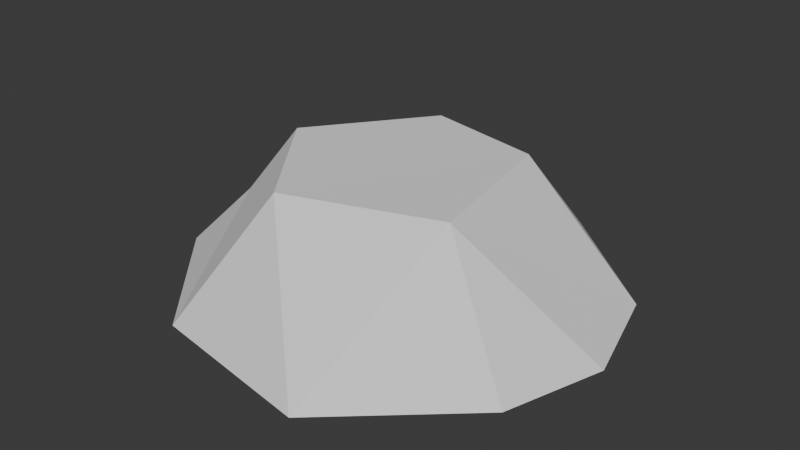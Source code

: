 # Source: SpikeGround.blend  (saved by Blender 4.4.32; exported with 4.5.12 LTS)
import bpy
from mathutils import Matrix  # noqa: F401  (used for matrix-valued properties, if any)

bpy.ops.wm.read_factory_settings(use_empty=True)
scene = bpy.context.scene
scene.name = 'Scene'

# ---- collections
col_collection = bpy.data.collections.new('Collection'); scene.collection.children.link(col_collection)

# ---- world
world_world = bpy.data.worlds.new('World'); scene.world = world_world
world_world.use_nodes = True; world_world.node_tree.nodes.clear()
_N = world_world.node_tree.nodes; _L = world_world.node_tree.links
n0 = _N.new('ShaderNodeOutputWorld'); n0.name = 'World Output'; n0.location = (300, 300)
n1 = _N.new('ShaderNodeBackground'); n1.name = 'Background'; n1.location = (10, 300)
n1.inputs[0].default_value = (0.05088, 0.05088, 0.05088, 1.0)
_L.new(n1.outputs[0], n0.inputs[0])
n0.is_active_output = True
world_world.color = (0.05088, 0.05088, 0.05088)
world_world.sun_shadow_jitter_overblur = 0.0

# ---- meshes
me_cylinder = bpy.data.meshes.new('Cylinder')
me_cylinder.from_pydata([(1.248e-09, 1.571, 0.1077), (7.924e-10, 0.8405, 1.0), (0.7856, 1.361, 0.1077), (0.4202, 0.7279, 1.0), (1.361, 0.7856, 0.1077), (0.7279, 0.4202, 1.0), (1.571, 5.901e-09, 0.1077), (0.8405, -7.924e-10, 1.0), (1.361, -0.7856, 0.1077), (0.7279, -0.4202, 1.0), (0.7856, -1.361, 0.1077), (0.4202, -0.7279, 1.0), (1.248e-09, -1.571, 0.1077), (7.924e-10, -0.8405, 1.0), (-0.7856, -1.361, 0.1077), (-0.4202, -0.7279, 1.0), (-1.361, -0.7856, 0.1077), (-0.7279, -0.4202, 1.0), (-1.571, 5.901e-09, 0.1077), (-0.8405, -7.924e-10, 1.0), (-1.361, 0.7856, 0.1077), (-0.7279, 0.4202, 1.0), (-0.7856, 1.361, 0.1077), (-0.4202, 0.7279, 1.0), (0.09166, 1.206, 0.5276), (0.6946, 1.044, 0.5276), (1.136, 0.6029, 0.5276), (1.298, -9.728e-10, 0.5276), (1.136, -0.6029, 0.5276), (0.6946, -1.044, 0.5276), (0.09166, -1.206, 0.5276), (-0.5113, -1.044, 0.5276), (-0.9526, -0.6029, 0.5276), (-1.114, -9.728e-10, 0.5276), (-0.9526, 0.6029, 0.5276), (-0.5113, 1.044, 0.5276)], [], [(24, 1, 3, 25), (25, 3, 5, 26), (26, 5, 7, 27), (27, 7, 9, 28), (28, 9, 11, 29), (29, 11, 13, 30), (30, 13, 15, 31), (31, 15, 17, 32), (32, 17, 19, 33), (33, 19, 21, 34), (3, 1, 23, 21, 19, 17, 15, 13, 11, 9, 7, 5), (34, 21, 23, 35), (35, 23, 1, 24), (0, 2, 4, 6, 8, 10, 12, 14, 16, 18, 20, 22), (22, 35, 24, 0), (20, 34, 35, 22), (18, 33, 34, 20), (16, 32, 33, 18), (14, 31, 32, 16), (12, 30, 31, 14), (10, 29, 30, 12), (8, 28, 29, 10), (6, 27, 28, 8), (4, 26, 27, 6), (2, 25, 26, 4), (0, 24, 25, 2)])
_uv = me_cylinder.uv_layers.new(name='UVMap')
_uv.uv.foreach_set('vector', [1.0, 0.75, 1.0, 1.0, 0.9167, 1.0, 0.9167, 0.75, 0.9167, 0.75, 0.9167, 1.0, 0.8333, 1.0, 0.8333, 0.75, 0.8333, 0.75, 0.8333, 1.0, 0.75, 1.0, 0.75, 0.75, 0.75, 0.75, 0.75, 1.0, 0.6667, 1.0, 0.6667, 0.75, 0.6667, 0.75, 0.6667, 1.0, 0.5833, 1.0, 0.5833, 0.75, 0.5833, 0.75, 0.5833, 1.0, 0.5, 1.0, 0.5, 0.75, 0.5, 0.75, 0.5, 1.0, 0.4167, 1.0, 0.4167, 0.75, 0.4167, 0.75, 0.4167, 1.0, 0.3333, 1.0, 0.3333, 0.75, 0.3333, 0.75, 0.3333, 1.0, 0.25, 1.0, 0.25, 0.75, 0.25, 0.75, 0.25, 1.0, 0.1667, 1.0, 0.1667, 0.75, 0.37, 0.4578, 0.25, 0.49, 0.13, 0.4578, 0.04215, 0.37, 0.01, 0.25, 0.04215, 0.13, 0.13, 0.04215, 0.25, 0.01, 0.37, 0.04215, 0.4578, 0.13, 0.49, 0.25, 0.4578, 0.37, 0.1667, 0.75, 0.1667, 1.0, 0.08333, 1.0, 0.08333, 0.75, 0.08333, 0.75, 0.08333, 1.0, 7.451e-08, 1.0, 7.451e-08, 0.75, 1.0, 0.5, 0.9167, 0.5, 0.8333, 0.5, 0.75, 0.5, 0.6667, 0.5, 0.5833, 0.5, 0.5, 0.5, 0.4167, 0.5, 0.3333, 0.5, 0.25, 0.5, 0.1667, 0.5, 0.08333, 0.5, 0.08333, 0.5, 0.08333, 0.75, 7.451e-08, 0.75, 7.451e-08, 0.5, 0.1667, 0.5, 0.1667, 0.75, 0.08333, 0.75, 0.08333, 0.5, 0.25, 0.5, 0.25, 0.75, 0.1667, 0.75, 0.1667, 0.5, 0.3333, 0.5, 0.3333, 0.75, 0.25, 0.75, 0.25, 0.5, 0.4167, 0.5, 0.4167, 0.75, 0.3333, 0.75, 0.3333, 0.5, 0.5, 0.5, 0.5, 0.75, 0.4167, 0.75, 0.4167, 0.5, 0.5833, 0.5, 0.5833, 0.75, 0.5, 0.75, 0.5, 0.5, 0.6667, 0.5, 0.6667, 0.75, 0.5833, 0.75, 0.5833, 0.5, 0.75, 0.5, 0.75, 0.75, 0.6667, 0.75, 0.6667, 0.5, 0.8333, 0.5, 0.8333, 0.75, 0.75, 0.75, 0.75, 0.5, 0.9167, 0.5, 0.9167, 0.75, 0.8333, 0.75, 0.8333, 0.5, 1.0, 0.5, 1.0, 0.75, 0.9167, 0.75, 0.9167, 0.5])
me_cylinder.update()

# ---- objects
ob_cylinder = bpy.data.objects.new('Cylinder', me_cylinder)

# ---- transforms, parenting, visibility, modifiers, constraints
ob_cylinder.location = (0.0, 0.0, 0.0)
_m = ob_cylinder.modifiers.new('Decimate', 'DECIMATE')
_m.ratio = 0.403

# ---- collection membership
col_collection.objects.link(ob_cylinder)

# ---- scene / render settings (as saved in the file)
scene.frame_start = 1; scene.frame_end = 250; scene.frame_set(1)
scene.render.engine = 'BLENDER_EEVEE_NEXT'
bpy.context.view_layer.update()

# ---- added for rendering (the .blend has no active camera and no usable light): camera, sun
cam_auto = bpy.data.cameras.new('AutoCamera')
cam_auto.lens = 50.0
cam_auto.sensor_width = 36.0
cam_auto.clip_end = 1000.0
ob_auto_camera = bpy.data.objects.new('AutoCamera', cam_auto)
scene.collection.objects.link(ob_auto_camera)
ob_auto_camera.location = (4.15293, -4.94876, 3.86263)
ob_auto_camera.rotation_euler = (1.09748, -7.21219e-08, 0.694738)
scene.camera = ob_auto_camera
light_auto_sun = bpy.data.lights.new('AutoSun', 'SUN')
light_auto_sun.energy = 3.0
light_auto_sun.angle = 0.0523599
ob_auto_sun = bpy.data.objects.new('AutoSun', light_auto_sun)
scene.collection.objects.link(ob_auto_sun)
ob_auto_sun.rotation_euler = (0.872665, 0.174533, 0.523599)
bpy.context.view_layer.update()
